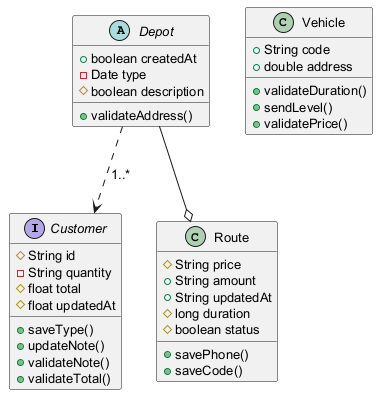

The diagram above was rendered by PlantUML. Its source (embedded in the PNG):
@startuml
skinparam defaultFontSize 13
interface Customer {
  #String id
  -String quantity
  #float total
  #float updatedAt
  +saveType()
  +updateNote()
  +validateNote()
  +validateTotal()
}
class Vehicle {
  +String code
  +double address
  +validateDuration()
  +sendLevel()
  +validatePrice()
}
class Route {
  #String price
  +String amount
  +String updatedAt
  #long duration
  #boolean status
  +savePhone()
  +saveCode()
}
abstract class Depot {
  +boolean createdAt
  -Date type
  #boolean description
  +validateAddress()
}
Depot --o Route
Depot ..> Customer : "1..*"
@enduml